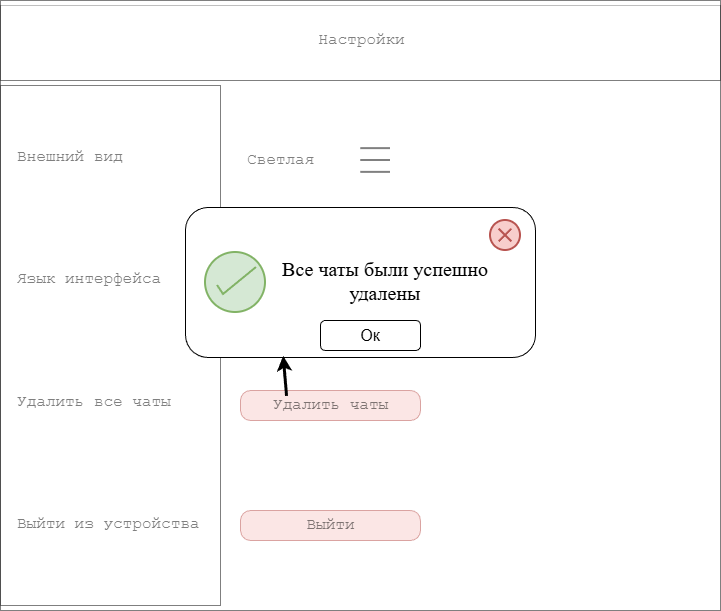

The diagram above was exported from draw.io. Its source (the exported page's mxGraphModel, read from the mxfile embedded in the PNG):
<mxGraphModel dx="-522" dy="1774" grid="1" gridSize="10" guides="1" tooltips="1" connect="1" arrows="1" fold="1" page="1" pageScale="1" pageWidth="1100" pageHeight="850" background="#ffffff" math="0" shadow="0">
  <root>
    <mxCell id="0" />
    <mxCell id="1" parent="0" />
    <mxCell id="Hm8ILQbGysH5y7D9QgUs-60" connectable="0" parent="1" style="group;textShadow=0;opacity=50;textOpacity=50;" value="" vertex="1">
      <mxGeometry height="610" width="720" x="2230" y="-660" as="geometry" />
    </mxCell>
    <mxCell id="Hm8ILQbGysH5y7D9QgUs-61" parent="Hm8ILQbGysH5y7D9QgUs-60" style="rounded=0;html=1;fontFamily=Courier New;fontSize=16;textShadow=0;opacity=50;textOpacity=50;" value="" vertex="1">
      <mxGeometry height="605" width="720" y="5" as="geometry" />
    </mxCell>
    <mxCell id="Hm8ILQbGysH5y7D9QgUs-62" connectable="0" parent="Hm8ILQbGysH5y7D9QgUs-60" style="group;fontFamily=Courier New;fontSize=16;textShadow=0;opacity=50;textOpacity=50;" value="" vertex="1">
      <mxGeometry height="80" width="720" as="geometry" />
    </mxCell>
    <mxCell id="Hm8ILQbGysH5y7D9QgUs-63" parent="Hm8ILQbGysH5y7D9QgUs-62" style="rounded=0;html=1;fontFamily=Courier New;fontSize=16;textShadow=0;opacity=50;textOpacity=50;" value="" vertex="1">
      <mxGeometry height="80" width="720" as="geometry" />
    </mxCell>
    <mxCell id="Hm8ILQbGysH5y7D9QgUs-64" parent="Hm8ILQbGysH5y7D9QgUs-62" style="text;html=1;strokeColor=none;fillColor=none;align=center;verticalAlign=middle;rounded=0;fontFamily=Courier New;fontSize=16;textShadow=0;opacity=50;textOpacity=50;" value="&lt;font&gt;Настройки&lt;/font&gt;" vertex="1">
      <mxGeometry height="40" width="360" x="180.54999999999995" y="20" as="geometry" />
    </mxCell>
    <mxCell id="Hm8ILQbGysH5y7D9QgUs-65" parent="Hm8ILQbGysH5y7D9QgUs-60" style="rounded=0;html=1;fontFamily=Courier New;fontSize=16;textShadow=0;opacity=50;textOpacity=50;" value="" vertex="1">
      <mxGeometry height="520" width="220" y="85" as="geometry" />
    </mxCell>
    <mxCell id="Hm8ILQbGysH5y7D9QgUs-66" parent="Hm8ILQbGysH5y7D9QgUs-60" style="shape=table;startSize=0;container=1;collapsible=0;childLayout=tableLayout;fontSize=16;fillColor=none;strokeColor=none;fontFamily=Courier New;textShadow=0;opacity=50;textOpacity=50;" value="" vertex="1">
      <mxGeometry height="490" width="200" x="10" y="95" as="geometry" />
    </mxCell>
    <mxCell id="Hm8ILQbGysH5y7D9QgUs-67" parent="Hm8ILQbGysH5y7D9QgUs-66" style="shape=tableRow;horizontal=0;startSize=0;swimlaneHead=0;swimlaneBody=0;strokeColor=inherit;top=0;left=0;bottom=0;right=0;collapsible=0;dropTarget=0;fillColor=none;points=[[0,0.5],[1,0.5]];portConstraint=eastwest;fontSize=16;fontFamily=Courier New;textShadow=0;opacity=50;textOpacity=50;" value="" vertex="1">
      <mxGeometry height="123" width="200" as="geometry" />
    </mxCell>
    <mxCell id="Hm8ILQbGysH5y7D9QgUs-68" parent="Hm8ILQbGysH5y7D9QgUs-67" style="shape=partialRectangle;html=1;connectable=0;strokeColor=inherit;overflow=hidden;fillColor=none;top=0;left=0;bottom=0;right=0;pointerEvents=1;fontSize=16;align=left;spacingLeft=5;fontFamily=Courier New;textShadow=0;opacity=50;textOpacity=50;" value="&lt;font&gt;Внешний вид&lt;/font&gt;" vertex="1">
      <mxGeometry height="123" width="200" as="geometry">
        <mxRectangle height="123" width="200" as="alternateBounds" />
      </mxGeometry>
    </mxCell>
    <mxCell id="Hm8ILQbGysH5y7D9QgUs-69" parent="Hm8ILQbGysH5y7D9QgUs-66" style="shape=tableRow;horizontal=0;startSize=0;swimlaneHead=0;swimlaneBody=0;strokeColor=inherit;top=0;left=0;bottom=0;right=0;collapsible=0;dropTarget=0;fillColor=none;points=[[0,0.5],[1,0.5]];portConstraint=eastwest;fontSize=16;fontFamily=Courier New;textShadow=0;opacity=50;textOpacity=50;" value="" vertex="1">
      <mxGeometry height="122" width="200" y="123" as="geometry" />
    </mxCell>
    <mxCell id="Hm8ILQbGysH5y7D9QgUs-70" parent="Hm8ILQbGysH5y7D9QgUs-69" style="shape=partialRectangle;html=1;connectable=0;strokeColor=inherit;overflow=hidden;fillColor=none;top=0;left=0;bottom=0;right=0;pointerEvents=1;fontSize=16;align=left;spacingLeft=5;fontFamily=Courier New;textShadow=0;opacity=50;textOpacity=50;" value="Язык интерфейса" vertex="1">
      <mxGeometry height="122" width="200" as="geometry">
        <mxRectangle height="122" width="200" as="alternateBounds" />
      </mxGeometry>
    </mxCell>
    <mxCell id="Hm8ILQbGysH5y7D9QgUs-71" parent="Hm8ILQbGysH5y7D9QgUs-66" style="shape=tableRow;horizontal=0;startSize=0;swimlaneHead=0;swimlaneBody=0;strokeColor=inherit;top=0;left=0;bottom=0;right=0;collapsible=0;dropTarget=0;fillColor=none;points=[[0,0.5],[1,0.5]];portConstraint=eastwest;fontSize=16;fontFamily=Courier New;textShadow=0;opacity=50;textOpacity=50;" value="" vertex="1">
      <mxGeometry height="123" width="200" y="245" as="geometry" />
    </mxCell>
    <mxCell id="Hm8ILQbGysH5y7D9QgUs-72" parent="Hm8ILQbGysH5y7D9QgUs-71" style="shape=partialRectangle;html=1;connectable=0;strokeColor=inherit;overflow=hidden;fillColor=none;top=0;left=0;bottom=0;right=0;pointerEvents=1;fontSize=16;align=left;spacingLeft=5;fontFamily=Courier New;textShadow=0;opacity=50;textOpacity=50;" value="Удалить все чаты" vertex="1">
      <mxGeometry height="123" width="200" as="geometry">
        <mxRectangle height="123" width="200" as="alternateBounds" />
      </mxGeometry>
    </mxCell>
    <mxCell id="Hm8ILQbGysH5y7D9QgUs-73" parent="Hm8ILQbGysH5y7D9QgUs-66" style="shape=tableRow;horizontal=0;startSize=0;swimlaneHead=0;swimlaneBody=0;strokeColor=inherit;top=0;left=0;bottom=0;right=0;collapsible=0;dropTarget=0;fillColor=none;points=[[0,0.5],[1,0.5]];portConstraint=eastwest;fontSize=16;fontFamily=Courier New;textShadow=0;opacity=50;textOpacity=50;" vertex="1">
      <mxGeometry height="122" width="200" y="368" as="geometry" />
    </mxCell>
    <mxCell id="Hm8ILQbGysH5y7D9QgUs-74" parent="Hm8ILQbGysH5y7D9QgUs-73" style="shape=partialRectangle;html=1;connectable=0;strokeColor=inherit;overflow=hidden;fillColor=none;top=0;left=0;bottom=0;right=0;pointerEvents=1;fontSize=16;align=left;spacingLeft=5;fontFamily=Courier New;textShadow=0;opacity=50;textOpacity=50;" value="Выйти из устройства" vertex="1">
      <mxGeometry height="122" width="200" as="geometry">
        <mxRectangle height="122" width="200" as="alternateBounds" />
      </mxGeometry>
    </mxCell>
    <mxCell id="Hm8ILQbGysH5y7D9QgUs-75" parent="Hm8ILQbGysH5y7D9QgUs-60" style="shape=table;startSize=0;container=1;collapsible=0;childLayout=tableLayout;fontSize=16;fillColor=none;strokeColor=none;fontFamily=Courier New;textShadow=0;opacity=50;textOpacity=50;" value="" vertex="1">
      <mxGeometry height="404" width="239.8999999999998" x="240.04999999999995" y="80" as="geometry" />
    </mxCell>
    <mxCell id="Hm8ILQbGysH5y7D9QgUs-76" parent="Hm8ILQbGysH5y7D9QgUs-75" style="shape=tableRow;horizontal=0;startSize=0;swimlaneHead=0;swimlaneBody=0;strokeColor=inherit;top=0;left=0;bottom=0;right=0;collapsible=0;dropTarget=0;fillColor=none;points=[[0,0.5],[1,0.5]];portConstraint=eastwest;fontSize=16;fontFamily=Courier New;textShadow=0;opacity=50;textOpacity=50;" value="" vertex="1">
      <mxGeometry height="160" width="239.8999999999998" as="geometry" />
    </mxCell>
    <mxCell id="Hm8ILQbGysH5y7D9QgUs-77" parent="Hm8ILQbGysH5y7D9QgUs-76" style="shape=partialRectangle;html=1;connectable=0;strokeColor=inherit;overflow=hidden;fillColor=none;top=0;left=0;bottom=0;right=0;pointerEvents=1;fontSize=16;align=left;spacingLeft=5;fontFamily=Courier New;textShadow=0;opacity=50;textOpacity=50;" value="&lt;font&gt;Светлая&lt;/font&gt;" vertex="1">
      <mxGeometry height="160" width="240" as="geometry">
        <mxRectangle height="160" width="240" as="alternateBounds" />
      </mxGeometry>
    </mxCell>
    <mxCell id="Hm8ILQbGysH5y7D9QgUs-78" parent="Hm8ILQbGysH5y7D9QgUs-75" style="shape=tableRow;horizontal=0;startSize=0;swimlaneHead=0;swimlaneBody=0;strokeColor=inherit;top=0;left=0;bottom=0;right=0;collapsible=0;dropTarget=0;fillColor=none;points=[[0,0.5],[1,0.5]];portConstraint=eastwest;fontSize=16;fontFamily=Courier New;textShadow=0;opacity=50;textOpacity=50;" value="" vertex="1">
      <mxGeometry height="122" width="239.8999999999998" y="160" as="geometry" />
    </mxCell>
    <mxCell id="Hm8ILQbGysH5y7D9QgUs-79" parent="Hm8ILQbGysH5y7D9QgUs-78" style="shape=partialRectangle;html=1;connectable=0;strokeColor=inherit;overflow=hidden;fillColor=none;top=0;left=0;bottom=0;right=0;pointerEvents=1;fontSize=16;align=left;spacingLeft=5;fontFamily=Courier New;textShadow=0;opacity=50;textOpacity=50;" value="Русский" vertex="1">
      <mxGeometry height="122" width="240" as="geometry">
        <mxRectangle height="122" width="240" as="alternateBounds" />
      </mxGeometry>
    </mxCell>
    <mxCell id="Hm8ILQbGysH5y7D9QgUs-82" parent="Hm8ILQbGysH5y7D9QgUs-75" style="shape=tableRow;horizontal=0;startSize=0;swimlaneHead=0;swimlaneBody=0;strokeColor=inherit;top=0;left=0;bottom=0;right=0;collapsible=0;dropTarget=0;fillColor=none;points=[[0,0.5],[1,0.5]];portConstraint=eastwest;fontSize=16;fontFamily=Courier New;textShadow=0;opacity=50;textOpacity=50;" vertex="1">
      <mxGeometry height="122" width="239.8999999999998" y="282" as="geometry" />
    </mxCell>
    <mxCell id="Hm8ILQbGysH5y7D9QgUs-83" parent="Hm8ILQbGysH5y7D9QgUs-82" style="shape=partialRectangle;html=1;connectable=0;strokeColor=inherit;overflow=hidden;fillColor=none;top=0;left=0;bottom=0;right=0;pointerEvents=1;fontSize=16;align=left;spacingLeft=5;fontFamily=Courier New;textShadow=0;opacity=50;textOpacity=50;" value="" vertex="1">
      <mxGeometry height="122" width="240" as="geometry">
        <mxRectangle height="122" width="240" as="alternateBounds" />
      </mxGeometry>
    </mxCell>
    <mxCell id="Hm8ILQbGysH5y7D9QgUs-84" parent="Hm8ILQbGysH5y7D9QgUs-60" style="html=1;verticalLabelPosition=bottom;align=center;labelBackgroundColor=#ffffff;verticalAlign=top;strokeWidth=2;strokeColor=#000000;shadow=0;dashed=0;shape=mxgraph.ios7.icons.most_viewed;pointerEvents=1;fontColor=#000000;fontFamily=Courier New;fontSize=16;textShadow=0;opacity=50;textOpacity=50;" value="" vertex="1">
      <mxGeometry height="30" width="40" x="350" y="145" as="geometry" />
    </mxCell>
    <mxCell id="Hm8ILQbGysH5y7D9QgUs-85" parent="Hm8ILQbGysH5y7D9QgUs-60" style="html=1;verticalLabelPosition=bottom;align=center;labelBackgroundColor=#ffffff;verticalAlign=top;strokeWidth=2;strokeColor=#000000;shadow=0;dashed=0;shape=mxgraph.ios7.icons.most_viewed;pointerEvents=1;fontColor=#000000;fontFamily=Courier New;fontSize=16;textShadow=0;opacity=50;textOpacity=50;" value="" vertex="1">
      <mxGeometry height="30" width="40" x="350" y="265" as="geometry" />
    </mxCell>
    <mxCell id="Hm8ILQbGysH5y7D9QgUs-86" parent="Hm8ILQbGysH5y7D9QgUs-60" style="strokeWidth=1;shadow=0;dashed=0;align=center;html=1;shape=mxgraph.mockup.buttons.button;strokeColor=#b85450;mainText=;buttonStyle=round;fontSize=16;fontStyle=0;fillColor=#f8cecc;rounded=0;labelBackgroundColor=none;fontFamily=Courier New;textShadow=0;opacity=50;textOpacity=50;" value="&lt;font&gt;Выйти&lt;/font&gt;" vertex="1">
      <mxGeometry height="30" width="180" x="240" y="510" as="geometry" />
    </mxCell>
    <mxCell id="Hm8ILQbGysH5y7D9QgUs-87" parent="Hm8ILQbGysH5y7D9QgUs-60" style="strokeWidth=1;shadow=0;dashed=0;align=center;html=1;shape=mxgraph.mockup.buttons.button;strokeColor=#b85450;mainText=;buttonStyle=round;fontSize=16;fontStyle=0;fillColor=#f8cecc;rounded=0;labelBackgroundColor=none;fontFamily=Courier New;textShadow=0;opacity=50;textOpacity=50;" value="&lt;font&gt;Удалить чаты&lt;/font&gt;" vertex="1">
      <mxGeometry height="30" width="180" x="240" y="390" as="geometry" />
    </mxCell>
    <mxCell id="Hm8ILQbGysH5y7D9QgUs-90" parent="Hm8ILQbGysH5y7D9QgUs-60" style="rounded=1;whiteSpace=wrap;html=1;" value="" vertex="1">
      <mxGeometry height="150" width="350" x="185" y="207" as="geometry" />
    </mxCell>
    <mxCell id="Hm8ILQbGysH5y7D9QgUs-92" parent="Hm8ILQbGysH5y7D9QgUs-60" style="html=1;verticalLabelPosition=bottom;align=center;labelBackgroundColor=#ffffff;verticalAlign=top;strokeWidth=2;strokeColor=#82b366;shadow=0;dashed=0;shape=mxgraph.ios7.icons.select;fillColor=#d5e8d4;" value="" vertex="1">
      <mxGeometry height="60" width="60" x="205" y="252" as="geometry" />
    </mxCell>
    <mxCell id="Hm8ILQbGysH5y7D9QgUs-93" parent="Hm8ILQbGysH5y7D9QgUs-60" style="text;html=1;whiteSpace=wrap;strokeColor=none;fillColor=none;align=center;verticalAlign=middle;rounded=0;" value="&lt;font style=&quot;font-size: 20px;&quot; face=&quot;Times New Roman&quot;&gt;Все чаты были успешно удалены&lt;/font&gt;" vertex="1">
      <mxGeometry height="102" width="210" x="280" y="229" as="geometry" />
    </mxCell>
    <mxCell id="Hm8ILQbGysH5y7D9QgUs-94" edge="1" parent="Hm8ILQbGysH5y7D9QgUs-60" source="Hm8ILQbGysH5y7D9QgUs-87" style="endArrow=classic;html=1;rounded=0;entryX=0.279;entryY=0.989;entryDx=0;entryDy=0;entryPerimeter=0;exitX=0.256;exitY=0.18;exitDx=0;exitDy=0;exitPerimeter=0;strokeWidth=3;" target="Hm8ILQbGysH5y7D9QgUs-90" value="">
      <mxGeometry height="50" relative="1" width="50" as="geometry">
        <mxPoint x="310" y="380" as="sourcePoint" />
        <mxPoint x="360" y="330" as="targetPoint" />
      </mxGeometry>
    </mxCell>
    <mxCell id="Hm8ILQbGysH5y7D9QgUs-95" parent="Hm8ILQbGysH5y7D9QgUs-60" style="html=1;verticalLabelPosition=bottom;align=center;labelBackgroundColor=#ffffff;verticalAlign=top;strokeWidth=2;strokeColor=#b85450;shadow=0;dashed=0;shape=mxgraph.ios7.icons.add;direction=south;rotation=-45;fillColor=#f8cecc;" value="" vertex="1">
      <mxGeometry height="30" width="30" x="490" y="220" as="geometry" />
    </mxCell>
    <mxCell id="Hm8ILQbGysH5y7D9QgUs-96" parent="Hm8ILQbGysH5y7D9QgUs-60" style="rounded=1;whiteSpace=wrap;html=1;" value="&lt;font style=&quot;font-size: 16px;&quot;&gt;Ок&lt;/font&gt;" vertex="1">
      <mxGeometry height="30" width="100" x="320" y="320" as="geometry" />
    </mxCell>
    <mxCell id="Hm8ILQbGysH5y7D9QgUs-88" parent="1" style="text;html=1;textShadow=0;opacity=50;textOpacity=50;" value="&amp;nbsp;" vertex="1">
      <mxGeometry height="40" width="40" x="2850" y="-165" as="geometry" />
    </mxCell>
    <mxCell id="Hm8ILQbGysH5y7D9QgUs-89" parent="1" style="text;html=1;textShadow=0;opacity=50;textOpacity=50;" value="&amp;nbsp;" vertex="1">
      <mxGeometry height="40" width="40" x="2600" y="-485" as="geometry" />
    </mxCell>
  </root>
</mxGraphModel>